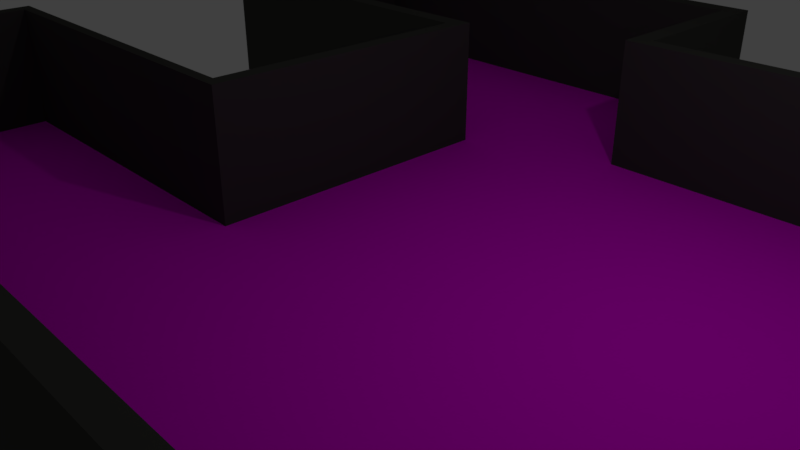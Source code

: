 # Source: scene-2.blend  (saved by Blender 2.79.0; exported with 4.5.12 LTS)
import bpy
from mathutils import Matrix  # noqa: F401  (used for matrix-valued properties, if any)

bpy.ops.wm.read_factory_settings(use_empty=True)
scene = bpy.context.scene
scene.name = 'Scene'

# ---- collections
col_collection_1 = bpy.data.collections.new('Collection 1'); scene.collection.children.link(col_collection_1)

# ---- images (referenced by path relative to the original .blend; pixels are not part of the script)
import os
ASSET_DIR = os.environ.get("B2B_ASSET_DIR", "")  # directory of the original .blend (textures are referenced by path, not embedded)
HERE = os.path.dirname(os.path.abspath(__file__))  # packed textures are extracted next to this script under _unpacked/

def load_image(name, relpath, width, height, colorspace="sRGB"):
    """Load a texture the original file referenced (path relative to the .blend, or extracted next to this script)."""
    p = next((c for c in (os.path.join(HERE, relpath), os.path.join(ASSET_DIR, relpath)) if relpath and os.path.exists(c)), "")
    if p:
        img = bpy.data.images.load(p, check_existing=True)
        img.name = name
    else:  # same state as the original file: an image datablock whose file is absent (Cycles renders it pink)
        img = bpy.data.images.new(name, width, height)
        img.source = "FILE"
        img.filepath = "//" + (relpath or name)
    img.colorspace_settings.name = colorspace
    return img
img_576_jpg = load_image('576.jpg', 'misc-assets/576.jpg', 1024, 1024, 'sRGB')

# ---- materials (node trees are filled in below, after node groups)
mat_stone_wall = bpy.data.materials.new('Stone-Wall')
mat_stone_wall.alpha_threshold = 0.0
mat_stone_wall.roughness = 0.5
mat_cobblestone_floor = bpy.data.materials.new('Cobblestone-Floor')
mat_cobblestone_floor.alpha_threshold = 0.0
mat_cobblestone_floor.roughness = 0.5

# ---- material node trees
mat_stone_wall.use_nodes = True; mat_stone_wall.node_tree.nodes.clear()
_N = mat_stone_wall.node_tree.nodes; _L = mat_stone_wall.node_tree.links
n0 = _N.new('ShaderNodeOutputMaterial'); n0.name = 'Material Output'; n0.location = (300, 300)
n1 = _N.new('ShaderNodeBsdfDiffuse'); n1.name = 'Diffuse BSDF'; n1.location = (10, 300)
n1.inputs[0].default_value = (0.0578, 0.05746, 0.05243, 1.0)
_L.new(n1.outputs[0], n0.inputs[0])
n0.is_active_output = True
mat_cobblestone_floor.use_nodes = True; mat_cobblestone_floor.node_tree.nodes.clear()
_N = mat_cobblestone_floor.node_tree.nodes; _L = mat_cobblestone_floor.node_tree.links
n0 = _N.new('ShaderNodeOutputMaterial'); n0.name = 'Material Output'; n0.location = (300, 300)
n1 = _N.new('ShaderNodeTexImage'); n1.name = 'Image Texture'; n1.location = (-204, 358)
n1.width = 140
n1.image = img_576_jpg
n2 = _N.new('ShaderNodeBsdfDiffuse'); n2.name = 'Diffuse BSDF'; n2.location = (38, 319)
_L.new(n2.outputs[0], n0.inputs[0])
_L.new(n1.outputs[0], n2.inputs[0])
n0.is_active_output = True

# ---- world
world_world = bpy.data.worlds.new('World'); scene.world = world_world
world_world.color = (0.05088, 0.05088, 0.05088)
world_world.use_sun_shadow = False
world_world.sun_shadow_jitter_overblur = 0.0
world_world.cycles.sampling_method = 'MANUAL'

# ---- cameras
cam_camera = bpy.data.cameras.new('Camera')
cam_camera.clip_end = 100.0
cam_camera.lens = 35.0
cam_camera.sensor_width = 32.0
cam_camera.sensor_height = 18.0
cam_camera.ortho_scale = 7.314
cam_camera.dof.focus_distance = 0.0

# ---- lights
light_lamp = bpy.data.lights.new('Lamp', 'POINT')
light_lamp.transmission_factor = 0.0
light_lamp.cutoff_distance = 30.0
light_lamp.energy = 100.0
light_lamp.shadow_buffer_clip_start = 1.001
light_lamp.shadow_soft_size = 0.1
light_lamp.shadow_maximum_resolution = 0.006
light_lamp.use_absolute_resolution = True

# ---- meshes
me_cube_002 = bpy.data.meshes.new('Cube.002')
me_cube_002.from_pydata([(-2.179, -0.9051, 0.0), (-2.179, -0.9051, 2.0), (-2.179, 3.905, 0.0), (-2.179, 3.905, 2.0), (-1.938, -0.9051, 0.0), (-1.938, -0.9051, 2.0), (-1.938, 3.905, 0.0), (-1.938, 3.905, 2.0), (-2.179, 3.638, 0.0), (-2.179, 3.619, 2.0), (-1.938, 3.622, 0.0), (-1.938, 3.603, 2.0), (-7.982, 3.619, 2.0), (-7.982, 3.905, 2.0), (-7.982, 3.905, 0.0), (-7.982, 3.638, 0.0), (-7.747, 3.905, 2.0), (-7.747, 3.905, 0.0), (-7.982, 3.905, 2.0), (-7.982, 3.905, 0.0), (-7.747, 3.905, 2.0), (-7.747, 3.905, 0.0), (-7.982, 7.981, 2.0), (-7.982, 7.981, 0.0), (-7.747, 7.981, 2.0), (-7.747, 7.981, 0.0), (-7.747, 7.667, 0.0), (-7.747, 7.667, 2.0), (-7.747, 7.981, 0.0), (-7.747, 7.981, 2.0), (-7.747, 7.667, 0.0), (-7.747, 7.667, 2.0), (0.6995, 7.981, 0.0), (0.6995, 7.981, 2.0), (0.6995, 7.667, 0.0), (0.6995, 7.667, 2.0), (0.3949, 7.667, 2.0), (0.3949, 7.667, 0.0), (0.6995, 4.792, 0.0), (0.6995, 4.792, 2.0), (0.3949, 4.792, 2.0), (0.3949, 4.792, 0.0), (0.6995, 5.059, 2.0), (0.6995, 5.059, 0.0), (7.991, 4.792, 0.0), (7.991, 4.792, 2.0), (7.991, 5.059, 2.0), (7.991, 5.059, 0.0), (7.72, 4.792, 2.0), (7.72, 4.792, 0.0), (7.991, -7.978, 0.0), (7.991, -7.978, 2.0), (7.72, -7.978, 2.0), (7.72, -7.978, 0.0), (-2.179, -0.9051, 0.0), (-2.179, -0.9051, 2.0), (-1.938, -0.9051, 2.0), (-1.938, -0.9051, 0.0), (-2.179, -0.9051, 0.0), (-2.179, -0.9051, 2.0), (-1.938, -0.9051, 2.0), (-1.938, -0.9051, 0.0), (-2.179, -0.7224, 0.0), (-2.179, -0.7318, 2.0), (-2.179, -0.7224, 0.0), (-2.179, -0.9051, 0.0), (-2.179, -0.9051, 2.0), (-2.179, -0.7318, 2.0), (-7.996, -0.7224, 0.0), (-7.996, -0.9051, 0.0), (-7.996, -0.9051, 2.0), (-7.996, -0.7318, 2.0), (-7.756, -0.9051, 0.0), (-7.756, -0.9051, 2.0), (-7.996, -0.9051, 0.0), (-7.996, -0.9051, 2.0), (-7.756, -0.9051, 0.0), (-7.756, -0.9051, 2.0), (-7.996, -5.078, 0.0), (-7.996, -5.078, 2.0), (-7.756, -5.078, 0.0), (-7.756, -5.078, 2.0), (-7.756, -4.781, 2.0), (-7.756, -4.781, 0.0), (5.286, -5.078, 2.0), (5.286, -5.078, 0.0), (5.286, -4.781, 2.0), (5.286, -4.781, 0.0), (5.088, -5.078, 2.0), (5.088, -5.078, 0.0), (5.286, -7.992, 2.0), (5.286, -7.992, 0.0), (5.088, -7.992, 2.0), (5.088, -7.992, 0.0), (-2.179, -0.7299, 1.6), (-2.179, -0.728, 1.2), (-2.179, -0.7262, 0.8), (-2.179, -0.7243, 0.4), (-7.996, -0.7299, 1.6), (-7.996, -0.728, 1.2), (-7.996, -0.7262, 0.8), (-7.996, -0.7243, 0.4), (-6.833, -0.7224, 0.0), (-5.669, -0.7224, 0.0), (-4.506, -0.7224, 0.0), (-3.342, -0.7224, 0.0), (-6.833, -0.7318, 2.0), (-5.669, -0.7318, 2.0), (-4.506, -0.7318, 2.0), (-3.342, -0.7318, 2.0), (-2.179, 0.356, 2.0), (-2.179, 1.444, 2.0), (-2.179, 2.532, 2.0), (-2.179, 3.624, 1.5), (-2.179, 3.629, 1.0), (-2.179, 3.633, 0.5), (-2.179, 2.548, 0.0), (-2.179, 1.458, 0.0), (-2.179, 0.3677, 0.0), (-2.179, -0.7294, 1.5), (-2.179, -0.7271, 1.0), (-2.179, -0.7248, 0.5), (8.0, -7.989, 0.0), (-8.0, 7.989, 0.0), (-8.0, 6.536, 0.0), (-8.0, 5.084, 0.0), (-8.0, 3.631, 0.0), (-8.0, -0.7263, 0.0), (-8.0, -2.179, 0.0), (-8.0, -3.631, 0.0), (-8.0, -5.084, 0.0), (5.091, -7.989, 0.0), (6.545, -7.989, 0.0), (8.0, -6.536, 0.0), (8.0, -5.084, 0.0), (8.0, -3.631, 0.0), (8.0, -2.179, 0.0), (8.0, -0.7263, 0.0), (8.0, 0.7263, 0.0), (8.0, 2.179, 0.0), (8.0, 3.631, 0.0), (8.0, 5.084, 0.0), (0.7273, 7.989, 0.0), (-0.7273, 7.989, 0.0), (-2.182, 7.989, 0.0), (-3.636, 7.989, 0.0), (-5.091, 7.989, 0.0), (-6.545, 7.989, 0.0), (-6.545, -5.084, 0.0), (-6.545, -3.631, 0.0), (-6.545, -2.179, 0.0), (-6.545, -0.7263, 0.0), (-6.545, 3.631, 0.0), (-6.545, 5.084, 0.0), (-6.545, 6.536, 0.0), (-5.091, -5.084, 0.0), (-5.091, -3.631, 0.0), (-5.091, -2.179, 0.0), (-5.091, -0.7263, 0.0), (-5.091, 3.631, 0.0), (-5.091, 5.084, 0.0), (-5.091, 6.536, 0.0), (-3.636, -5.084, 0.0), (-3.636, -3.631, 0.0), (-3.636, -2.179, 0.0), (-3.636, -0.7263, 0.0), (-3.636, 3.631, 0.0), (-3.636, 5.084, 0.0), (-3.636, 6.536, 0.0), (-2.182, -5.084, 0.0), (-2.182, -3.631, 0.0), (-2.182, -2.179, 0.0), (-2.182, -0.7263, 0.0), (-2.182, 0.7263, 0.0), (-2.182, 2.179, 0.0), (-2.182, 3.631, 0.0), (-2.182, 5.084, 0.0), (-2.182, 6.536, 0.0), (-0.7273, -5.084, 0.0), (-0.7273, -3.631, 0.0), (-0.7273, -2.179, 0.0), (-0.7273, -0.7263, 0.0), (-0.7273, 0.7263, 0.0), (-0.7273, 2.179, 0.0), (-0.7273, 3.631, 0.0), (-0.7273, 5.084, 0.0), (-0.7273, 6.536, 0.0), (0.7273, -5.084, 0.0), (0.7273, -3.631, 0.0), (0.7273, -2.179, 0.0), (0.7273, -0.7263, 0.0), (0.7273, 0.7263, 0.0), (0.7273, 2.179, 0.0), (0.7273, 3.631, 0.0), (0.7273, 5.084, 0.0), (0.7273, 6.536, 0.0), (2.182, -5.084, 0.0), (2.182, -3.631, 0.0), (2.182, -2.179, 0.0), (2.182, -0.7263, 0.0), (2.182, 0.7263, 0.0), (2.182, 2.179, 0.0), (2.182, 3.631, 0.0), (2.182, 5.084, 0.0), (3.636, -5.084, 0.0), (3.636, -3.631, 0.0), (3.636, -2.179, 0.0), (3.636, -0.7263, 0.0), (3.636, 0.7263, 0.0), (3.636, 2.179, 0.0), (3.636, 3.631, 0.0), (3.636, 5.084, 0.0), (5.091, -6.536, 0.0), (5.091, -5.084, 0.0), (5.091, -3.631, 0.0), (5.091, -2.179, 0.0), (5.091, -0.7263, 0.0), (5.091, 0.7263, 0.0), (5.091, 2.179, 0.0), (5.091, 3.631, 0.0), (5.091, 5.084, 0.0), (6.545, -6.536, 0.0), (6.545, -5.084, 0.0), (6.545, -3.631, 0.0), (6.545, -2.179, 0.0), (6.545, -0.7263, 0.0), (6.545, 0.7263, 0.0), (6.545, 2.179, 0.0), (6.545, 3.631, 0.0), (6.545, 5.084, 0.0)], [], [(9, 3, 16, 13, 12), (40, 41, 38, 49, 48, 39), (5, 1, 55, 56), (8, 10, 4, 0, 62, 118, 117, 116), (11, 5, 4, 10, 6, 7), (2, 6, 10, 8), (15, 12, 13, 14), (8, 115, 114, 113, 9, 12, 15), (16, 17, 21, 20), (2, 8, 15, 14, 17), (21, 19, 23, 25, 26), (13, 16, 20, 18), (17, 14, 19, 21), (14, 13, 18, 19), (24, 25, 23, 22), (19, 18, 22, 23), (24, 27, 31, 29), (18, 20, 27, 24, 22), (20, 21, 26, 27), (29, 31, 36, 35, 33), (25, 24, 29, 28), (27, 26, 30, 31), (26, 25, 28, 30), (9, 112, 111, 110, 63, 1, 5, 11, 7, 3), (28, 29, 33, 32), (43, 42, 46, 47), (30, 28, 32, 34, 37), (31, 30, 37, 36), (3, 7, 6, 2, 17, 16), (36, 37, 41, 40), (35, 36, 40, 39, 42), (37, 34, 43, 38, 41), (34, 32, 33, 35, 42, 43), (42, 39, 48, 45, 46), (48, 49, 53, 52), (38, 43, 47, 44, 49), (52, 53, 50, 51), (45, 48, 52, 51), (49, 44, 50, 53), (54, 57, 61, 58), (4, 5, 56, 57), (1, 0, 54, 55), (0, 4, 57, 54), (61, 60, 59, 58), (55, 54, 58, 59), (56, 55, 59, 60), (57, 56, 60, 61), (1, 63, 67, 66), (64, 65, 72, 69, 68, 102, 103, 104, 105), (62, 0, 65, 64), (63, 119, 120, 121, 62, 64, 97, 96, 95, 94, 67), (0, 1, 66, 65), (69, 70, 71, 98, 99, 100, 101, 68), (70, 69, 74, 75), (66, 67, 109, 108, 107, 106, 71, 70, 73), (65, 66, 73, 72), (82, 81, 88, 84, 86), (72, 73, 77, 76), (69, 72, 76, 74), (73, 70, 75, 77), (87, 86, 84, 90, 91, 85), (74, 76, 83, 80, 78), (77, 75, 79, 81, 82), (75, 74, 78, 79), (76, 77, 82, 83), (47, 46, 45, 51, 50, 44), (80, 83, 87, 85, 89), (84, 88, 92, 90), (83, 82, 86, 87), (92, 93, 91, 90), (89, 85, 91, 93), (88, 89, 93, 92), (81, 79, 78, 80, 89, 88), (102, 68, 101, 100, 99, 98, 71, 106, 107, 108, 109, 67, 94, 95, 96, 97, 64, 105, 104, 103), (112, 9, 113, 114, 115, 8, 116, 117, 118, 62, 121, 120, 119, 63, 110, 111), (124, 154, 147, 123), (154, 161, 146, 147), (161, 168, 145, 146), (168, 177, 144, 145), (177, 186, 143, 144), (186, 195, 142, 143), (130, 148, 149, 129), (129, 149, 150, 128), (128, 150, 151, 127), (126, 152, 153, 125), (125, 153, 154, 124), (148, 155, 156, 149), (149, 156, 157, 150), (150, 157, 158, 151), (152, 159, 160, 153), (153, 160, 161, 154), (155, 162, 163, 156), (156, 163, 164, 157), (157, 164, 165, 158), (159, 166, 167, 160), (160, 167, 168, 161), (162, 169, 170, 163), (163, 170, 171, 164), (164, 171, 172, 165), (166, 175, 176, 167), (167, 176, 177, 168), (169, 178, 179, 170), (170, 179, 180, 171), (171, 180, 181, 172), (172, 181, 182, 173), (173, 182, 183, 174), (174, 183, 184, 175), (175, 184, 185, 176), (176, 185, 186, 177), (178, 187, 188, 179), (179, 188, 189, 180), (180, 189, 190, 181), (181, 190, 191, 182), (182, 191, 192, 183), (183, 192, 193, 184), (184, 193, 194, 185), (185, 194, 195, 186), (187, 196, 197, 188), (188, 197, 198, 189), (189, 198, 199, 190), (190, 199, 200, 191), (191, 200, 201, 192), (192, 201, 202, 193), (193, 202, 203, 194), (196, 204, 205, 197), (197, 205, 206, 198), (198, 206, 207, 199), (199, 207, 208, 200), (200, 208, 209, 201), (201, 209, 210, 202), (202, 210, 211, 203), (204, 213, 214, 205), (205, 214, 215, 206), (206, 215, 216, 207), (207, 216, 217, 208), (208, 217, 218, 209), (209, 218, 219, 210), (210, 219, 220, 211), (131, 132, 221, 212), (212, 221, 222, 213), (213, 222, 223, 214), (214, 223, 224, 215), (215, 224, 225, 216), (216, 225, 226, 217), (217, 226, 227, 218), (218, 227, 228, 219), (219, 228, 229, 220), (132, 122, 133, 221), (221, 133, 134, 222), (222, 134, 135, 223), (223, 135, 136, 224), (224, 136, 137, 225), (225, 137, 138, 226), (226, 138, 139, 227), (227, 139, 140, 228), (228, 140, 141, 229)])
me_cube_002.polygons.foreach_set('material_index', [0, 0, 0, 0, 0, 0, 0, 0, 0, 0, 0, 0, 0, 0, 0, 0, 0, 0, 0, 0, 0, 0, 0, 0, 0, 0, 0, 0, 0, 0, 0, 0, 0, 0, 0, 0, 0, 0, 0, 0, 0, 0, 0, 0, 0, 0, 0, 0, 0, 0, 0, 0, 0, 0, 0, 0, 0, 0, 0, 0, 0, 0, 0, 0, 0, 0, 0, 0, 0, 0, 0, 0, 0, 0, 0, 1, 1, 1, 1, 1, 1, 1, 1, 1, 1, 1, 1, 1, 1, 1, 1, 1, 1, 1, 1, 1, 1, 1, 1, 1, 1, 1, 1, 1, 1, 1, 1, 1, 1, 1, 1, 1, 1, 1, 1, 1, 1, 1, 1, 1, 1, 1, 1, 1, 1, 1, 1, 1, 1, 1, 1, 1, 1, 1, 1, 1, 1, 1, 1, 1, 1, 1, 1, 1, 1, 1, 1, 1, 1, 1, 1, 1, 1, 1, 1, 1])
_uv = me_cube_002.uv_layers.new(name='UVMap')
_uv.uv.foreach_set('vector', [0.0, 0.0, 0.0, 0.0, 0.0, 0.0, 0.0, 0.0, 0.0, 0.0, 0.0, 0.0, 0.0, 0.0, 0.0, 0.0, 0.0, 0.0, 0.0, 0.0, 0.0, 0.0, 0.0, 0.0, 0.0, 0.0, 0.0, 0.0, 0.0, 0.0, 0.0, 0.0, 0.0, 0.0, 0.0, 0.0, 0.0, 0.0, 0.0, 0.0, 0.0, 0.0, 0.0, 0.0, 0.0, 0.0, 0.0, 0.0, 0.0, 0.0, 0.0, 0.0, 0.0, 0.0, 0.0, 0.0, 0.0, 0.0, 0.0, 0.0, 0.0, 0.0, 0.0, 0.0, 0.0, 0.0, 0.0, 0.0, 0.0, 0.0, 0.0, 0.0, 0.0, 0.0, 0.0, 0.0, 0.0, 0.0, 0.0, 0.0, 0.0, 0.0, 0.0, 0.0, 0.0, 0.0, 0.0, 0.0, 0.0, 0.0, 0.0, 0.0, 0.0, 0.0, 0.0, 0.0, 0.0, 0.0, 0.0, 0.0, 0.0, 0.0, 0.0, 0.0, 0.0, 0.0, 0.0, 0.0, 0.0, 0.0, 0.0, 0.0, 0.0, 0.0, 0.0, 0.0, 0.0, 0.0, 0.0, 0.0, 0.0, 0.0, 0.0, 0.0, 0.0, 0.0, 0.0, 0.0, 0.0, 0.0, 0.0, 0.0, 0.0, 0.0, 0.0, 0.0, 0.0, 0.0, 0.0, 0.0, 0.0, 0.0, 0.0, 0.0, 0.0, 0.0, 0.0, 0.0, 0.0, 0.0, 0.0, 0.0, 0.0, 0.0, 0.0, 0.0, 0.0, 0.0, 0.0, 0.0, 0.0, 0.0, 0.0, 0.0, 0.0, 0.0, 0.0, 0.0, 0.0, 0.0, 0.0, 0.0, 0.0, 0.0, 0.0, 0.0, 0.0, 0.0, 0.0, 0.0, 0.0, 0.0, 0.0, 0.0, 0.0, 0.0, 0.0, 0.0, 0.0, 0.0, 0.0, 0.0, 0.0, 0.0, 0.0, 0.0, 0.0, 0.0, 0.0, 0.0, 0.0, 0.0, 0.0, 0.0, 0.0, 0.0, 0.0, 0.0, 0.0, 0.0, 0.0, 0.0, 0.0, 0.0, 0.0, 0.0, 0.0, 0.0, 0.0, 0.0, 0.0, 0.0, 0.0, 0.0, 0.0, 0.0, 0.0, 0.0, 0.0, 0.0, 0.0, 0.0, 0.0, 0.0, 0.0, 0.0, 0.0, 0.0, 0.0, 0.0, 0.0, 0.0, 0.0, 0.0, 0.0, 0.0, 0.0, 0.0, 0.0, 0.0, 0.0, 0.0, 0.0, 0.0, 0.0, 0.0, 0.0, 0.0, 0.0, 0.0, 0.0, 0.0, 0.0, 0.0, 0.0, 0.0, 0.0, 0.0, 0.0, 0.0, 0.0, 0.0, 0.0, 0.0, 0.0, 0.0, 0.0, 0.0, 0.0, 0.0, 0.0, 0.0, 0.0, 0.0, 0.0, 0.0, 0.0, 0.0, 0.0, 0.0, 0.0, 0.0, 0.0, 0.0, 0.0, 0.0, 0.0, 0.0, 0.0, 0.0, 0.0, 0.0, 0.0, 0.0, 0.0, 0.0, 0.0, 0.0, 0.0, 0.0, 0.0, 0.0, 0.0, 0.0, 0.0, 0.0, 0.0, 0.0, 0.0, 0.0, 0.0, 0.0, 0.0, 0.0, 0.0, 0.0, 0.0, 0.0, 0.0, 0.0, 0.0, 0.0, 0.0, 0.0, 0.0, 0.0, 0.0, 0.0, 0.0, 0.0, 0.0, 0.0, 0.0, 0.0, 0.0, 0.0, 0.0, 0.0, 0.0, 0.0, 0.0, 0.0, 0.0, 0.0, 0.0, 0.0, 0.0, 0.0, 0.0, 0.0, 0.0, 0.0, 0.0, 0.0, 0.0, 0.0, 0.0, 0.0, 0.0, 0.0, 0.0, 0.0, 0.0, 0.0, 0.0, 0.0, 0.0, 0.0, 0.0, 0.0, 0.0, 0.0, 0.0, 0.0, 0.0, 0.0, 0.0, 0.0, 0.0, 0.0, 0.0, 0.0, 0.0, 0.0, 0.0, 0.0, 0.0, 0.0, 0.0, 0.0, 0.0, 0.0, 0.0, 0.0, 0.0, 0.0, 0.0, 0.0, 0.0, 0.0, 0.0, 0.0, 0.0, 0.0, 0.0, 0.0, 0.0, 0.0, 0.0, 0.0, 0.0, 0.0, 0.0, 0.0, 0.0, 0.0, 0.0, 0.0, 0.0, 0.0, 0.0, 0.0, 0.0, 0.0, 0.0, 0.0, 0.0, 0.0, 0.0, 0.0, 0.0, 0.0, 0.0, 0.0, 0.0, 0.0, 0.0, 0.0, 0.0, 0.0, 0.0, 0.0, 0.0, 0.0, 0.0, 0.0, 0.0, 0.0, 0.0, 0.0, 0.0, 0.0, 0.0, 0.0, 0.0, 0.0, 0.0, 0.0, 0.0, 0.0, 0.0, 0.0, 0.0, 0.0, 0.0, 0.0, 0.0, 0.0, 0.0, 0.0, 0.0, 0.0, 0.0, 0.0, 0.0, 0.0, 0.0, 0.0, 0.0, 0.0, 0.0, 0.0, 0.0, 0.0, 0.0, 0.0, 0.0, 0.0, 0.0, 0.0, 0.0, 0.0, 0.0, 0.0, 0.0, 0.0, 0.0, 0.0, 0.0, 0.0, 0.0, 0.0, 0.0, 0.0, 0.0, 0.0, 0.0, 0.0, 0.0, 0.0, 0.0, 0.0, 0.0, 0.0, 0.0, 0.0, 0.0, 0.0, 0.0, 0.0, 0.0, 0.0, 0.0, 0.0, 0.0, 0.0, 0.0, 0.0, 0.0, 0.0, 0.0, 0.0, 0.0, 0.0, 0.0, 0.0, 0.0, 0.0, 0.0, 0.0, 0.0, 0.0, 0.0, 0.0, 0.0, 0.0, 0.0, 0.0, 0.0, 0.0, 0.0, 0.0, 0.0, 0.0, 0.0, 0.0, 0.0, 0.0, 0.0, 0.0, 0.0, 0.0, 0.0, 0.0, 0.0, 0.0, 0.0, 0.0, 0.0, 0.0, 0.0, 0.0, 0.0, 0.0, 0.0, 0.0, 0.0, 0.0, 0.0, 0.0, 0.0, 0.0, 0.0, 0.0, 0.0, 0.0, 0.0, 0.0, 0.0, 0.0, 0.0, 0.0, 0.0, 0.0, 0.0, 0.0, 0.0, 0.0, 0.0, 0.0, 0.0, 0.0, 0.0, 0.0, 0.0, 0.0, 0.0, 0.0, 0.0, 0.0, 0.0, 0.0, 0.0, 0.0, 0.0, 0.0, 0.0, 0.0, 0.0, 0.0, 0.0, 0.0, 0.0, 0.0, 0.0, 0.0, 0.0, 0.0, 0.0, 0.0, 0.0, 0.0, 0.0, 0.0, 0.0, 0.0, 0.0, 0.0, 0.0, 0.0, 0.0, 0.0, 0.0, 0.0, 0.0, 0.0, 0.0, 0.0, 0.0, 0.0, 0.0, 0.0, 0.0, 0.0, 0.0, 0.0, 0.0, 0.0, 0.0, 0.0, 0.0, 0.0, 0.0, 0.0, 0.0, 0.0, 0.0, 0.0, 0.0, 0.0, 0.0, 0.0, 0.0, 0.0, 0.0, 0.0, 0.0, 0.0, 0.0, 0.0, 0.0, 0.0, 0.0, 0.0, 0.0, 0.0, 0.0, 0.0, 0.0, 0.0, 0.0, 0.0, 0.0, 0.0, 0.0, 0.0, 0.0, 0.0, 0.0, 0.0, 0.0, 0.0, 0.0, 0.0, 0.0, 0.0, 0.0, 0.0, 0.0, 0.0, 0.0, 0.0, 0.0, 0.0, 0.0, 0.0, 0.0, 0.0, 0.0, 0.0, 0.0, 0.0, 0.0, 0.0, 0.0, 0.0, 0.0, 0.0, 0.0, 0.0, 0.0, 0.0, 0.0, 0.0, 0.0, 0.0, 0.0, 0.0, 0.0, 0.0, 0.0, 0.0, 0.0, 0.0, 0.0, 0.0, 0.0, 0.0, 0.0, 0.0, 0.0, 0.0, 0.0, 0.0, 0.0, 0.0, 0.0, 0.0, 0.0, 0.0, 0.0, 0.0, 0.0, 0.0, 0.0, 0.0, 0.0, 0.0, 0.0, 0.0, -3.11, 3.454, -2.454, 3.454, -2.454, 4.11, -3.11, 4.11, -2.454, 3.454, -1.797, 3.454, -1.797, 4.11, -2.454, 4.11, -1.797, 3.454, -1.141, 3.454, -1.141, 4.11, -1.797, 4.11, -1.141, 3.454, -0.4846, 3.454, -0.4846, 4.11, -1.141, 4.11, -0.4846, 3.454, 0.1718, 3.454, 0.1718, 4.11, -0.4846, 4.11, 0.1718, 3.454, 0.8282, 3.454, 0.8282, 4.11, 0.1718, 4.11, -3.11, -1.797, -2.454, -1.797, -2.454, -1.141, -3.11, -1.141, -3.11, -1.141, -2.454, -1.141, -2.454, -0.4846, -3.11, -0.4846, -3.11, -0.4846, -2.454, -0.4846, -2.454, 0.1718, -3.11, 0.1718, -3.11, 2.141, -2.454, 2.141, -2.454, 2.797, -3.11, 2.797, -3.11, 2.797, -2.454, 2.797, -2.454, 3.454, -3.11, 3.454, -2.454, -1.797, -1.797, -1.797, -1.797, -1.141, -2.454, -1.141, -2.454, -1.141, -1.797, -1.141, -1.797, -0.4846, -2.454, -0.4846, -2.454, -0.4846, -1.797, -0.4846, -1.797, 0.1718, -2.454, 0.1718, -2.454, 2.141, -1.797, 2.141, -1.797, 2.797, -2.454, 2.797, -2.454, 2.797, -1.797, 2.797, -1.797, 3.454, -2.454, 3.454, -1.797, -1.797, -1.141, -1.797, -1.141, -1.141, -1.797, -1.141, -1.797, -1.141, -1.141, -1.141, -1.141, -0.4846, -1.797, -0.4846, -1.797, -0.4846, -1.141, -0.4846, -1.141, 0.1718, -1.797, 0.1718, -1.797, 2.141, -1.141, 2.141, -1.141, 2.797, -1.797, 2.797, -1.797, 2.797, -1.141, 2.797, -1.141, 3.454, -1.797, 3.454, -1.141, -1.797, -0.4846, -1.797, -0.4846, -1.141, -1.141, -1.141, -1.141, -1.141, -0.4846, -1.141, -0.4846, -0.4846, -1.141, -0.4846, -1.141, -0.4846, -0.4846, -0.4846, -0.4846, 0.1718, -1.141, 0.1718, -1.141, 2.141, -0.4846, 2.141, -0.4846, 2.797, -1.141, 2.797, -1.141, 2.797, -0.4846, 2.797, -0.4846, 3.454, -1.141, 3.454, -0.4846, -1.797, 0.1718, -1.797, 0.1718, -1.141, -0.4846, -1.141, -0.4846, -1.141, 0.1718, -1.141, 0.1718, -0.4846, -0.4846, -0.4846, -0.4846, -0.4846, 0.1718, -0.4846, 0.1718, 0.1718, -0.4846, 0.1718, -0.4846, 0.1718, 0.1718, 0.1718, 0.1718, 0.8282, -0.4846, 0.8282, -0.4846, 0.8282, 0.1718, 0.8282, 0.1718, 1.485, -0.4846, 1.485, -0.4846, 1.485, 0.1718, 1.485, 0.1718, 2.141, -0.4846, 2.141, -0.4846, 2.141, 0.1718, 2.141, 0.1718, 2.797, -0.4846, 2.797, -0.4846, 2.797, 0.1718, 2.797, 0.1718, 3.454, -0.4846, 3.454, 0.1718, -1.797, 0.8282, -1.797, 0.8282, -1.141, 0.1718, -1.141, 0.1718, -1.141, 0.8282, -1.141, 0.8282, -0.4846, 0.1718, -0.4846, 0.1718, -0.4846, 0.8282, -0.4846, 0.8282, 0.1718, 0.1718, 0.1718, 0.1718, 0.1718, 0.8282, 0.1718, 0.8282, 0.8282, 0.1718, 0.8282, 0.1718, 0.8282, 0.8282, 0.8282, 0.8282, 1.485, 0.1718, 1.485, 0.1718, 1.485, 0.8282, 1.485, 0.8282, 2.141, 0.1718, 2.141, 0.1718, 2.141, 0.8282, 2.141, 0.8282, 2.797, 0.1718, 2.797, 0.1718, 2.797, 0.8282, 2.797, 0.8282, 3.454, 0.1718, 3.454, 0.8282, -1.797, 1.485, -1.797, 1.485, -1.141, 0.8282, -1.141, 0.8282, -1.141, 1.485, -1.141, 1.485, -0.4846, 0.8282, -0.4846, 0.8282, -0.4846, 1.485, -0.4846, 1.485, 0.1718, 0.8282, 0.1718, 0.8282, 0.1718, 1.485, 0.1718, 1.485, 0.8282, 0.8282, 0.8282, 0.8282, 0.8282, 1.485, 0.8282, 1.485, 1.485, 0.8282, 1.485, 0.8282, 1.485, 1.485, 1.485, 1.485, 2.141, 0.8282, 2.141, 0.8282, 2.141, 1.485, 2.141, 1.485, 2.797, 0.8282, 2.797, 1.485, -1.797, 2.141, -1.797, 2.141, -1.141, 1.485, -1.141, 1.485, -1.141, 2.141, -1.141, 2.141, -0.4846, 1.485, -0.4846, 1.485, -0.4846, 2.141, -0.4846, 2.141, 0.1718, 1.485, 0.1718, 1.485, 0.1718, 2.141, 0.1718, 2.141, 0.8282, 1.485, 0.8282, 1.485, 0.8282, 2.141, 0.8282, 2.141, 1.485, 1.485, 1.485, 1.485, 1.485, 2.141, 1.485, 2.141, 2.141, 1.485, 2.141, 1.485, 2.141, 2.141, 2.141, 2.141, 2.797, 1.485, 2.797, 2.141, -1.797, 2.797, -1.797, 2.797, -1.141, 2.141, -1.141, 2.141, -1.141, 2.797, -1.141, 2.797, -0.4846, 2.141, -0.4846, 2.141, -0.4846, 2.797, -0.4846, 2.797, 0.1718, 2.141, 0.1718, 2.141, 0.1718, 2.797, 0.1718, 2.797, 0.8282, 2.141, 0.8282, 2.141, 0.8282, 2.797, 0.8282, 2.797, 1.485, 2.141, 1.485, 2.141, 1.485, 2.797, 1.485, 2.797, 2.141, 2.141, 2.141, 2.141, 2.141, 2.797, 2.141, 2.797, 2.797, 2.141, 2.797, 2.797, -3.11, 3.454, -3.11, 3.454, -2.454, 2.797, -2.454, 2.797, -2.454, 3.454, -2.454, 3.454, -1.797, 2.797, -1.797, 2.797, -1.797, 3.454, -1.797, 3.454, -1.141, 2.797, -1.141, 2.797, -1.141, 3.454, -1.141, 3.454, -0.4846, 2.797, -0.4846, 2.797, -0.4846, 3.454, -0.4846, 3.454, 0.1718, 2.797, 0.1718, 2.797, 0.1718, 3.454, 0.1718, 3.454, 0.8282, 2.797, 0.8282, 2.797, 0.8282, 3.454, 0.8282, 3.454, 1.485, 2.797, 1.485, 2.797, 1.485, 3.454, 1.485, 3.454, 2.141, 2.797, 2.141, 2.797, 2.141, 3.454, 2.141, 3.454, 2.797, 2.797, 2.797, 3.454, -3.11, 4.11, -3.11, 4.11, -2.454, 3.454, -2.454, 3.454, -2.454, 4.11, -2.454, 4.11, -1.797, 3.454, -1.797, 3.454, -1.797, 4.11, -1.797, 4.11, -1.141, 3.454, -1.141, 3.454, -1.141, 4.11, -1.141, 4.11, -0.4846, 3.454, -0.4846, 3.454, -0.4846, 4.11, -0.4846, 4.11, 0.1718, 3.454, 0.1718, 3.454, 0.1718, 4.11, 0.1718, 4.11, 0.8282, 3.454, 0.8282, 3.454, 0.8282, 4.11, 0.8282, 4.11, 1.485, 3.454, 1.485, 3.454, 1.485, 4.11, 1.485, 4.11, 2.141, 3.454, 2.141, 3.454, 2.141, 4.11, 2.141, 4.11, 2.797, 3.454, 2.797])
me_cube_002.materials.append(mat_stone_wall)
me_cube_002.materials.append(mat_cobblestone_floor)
me_cube_002.use_remesh_preserve_volume = False
me_cube_002.use_remesh_preserve_attributes = False
me_cube_002.use_mirror_vertex_groups = False
me_cube_002.update()

# ---- objects
ob_cube = bpy.data.objects.new('Cube', me_cube_002)
ob_lamp = bpy.data.objects.new('Lamp', light_lamp)
ob_camera = bpy.data.objects.new('Camera', cam_camera)

# ---- transforms, parenting, visibility, modifiers, constraints
ob_cube.location = (0.0, 0.0, 0.0)
ob_cube.lineart.crease_threshold = 0.0
ob_lamp.location = (4.076, 1.005, 5.904)
ob_lamp.rotation_euler = (0.6503, 0.05522, 1.866)
ob_lamp.lock_rotations_4d = False
ob_lamp.empty_display_type = 'ARROWS'
ob_lamp.color = (0.0, 0.0, 0.0, 0.0)
ob_lamp.lineart.crease_threshold = 0.0
ob_camera.location = (7.481, -6.508, 5.344)
ob_camera.rotation_euler = (1.109, 0.0, 0.8149)
ob_camera.lock_rotations_4d = False
ob_camera.empty_display_type = 'ARROWS'
ob_camera.color = (0.0, 0.0, 0.0, 0.0)
ob_camera.display_type = 'WIRE'
ob_camera.lineart.crease_threshold = 0.0

# ---- collection membership
col_collection_1.objects.link(ob_cube)
col_collection_1.objects.link(ob_lamp)
col_collection_1.objects.link(ob_camera)

# ---- scene / render settings (as saved in the file)
scene.camera = ob_camera
scene.frame_start = 1; scene.frame_end = 250; scene.frame_set(1)
scene.render.engine = 'CYCLES'
scene.render.resolution_percentage = 50
scene.render.dither_intensity = 0.0
scene.cycles.use_denoising = False
scene.cycles.samples = 128
scene.cycles.sampling_pattern = 'TABULATED_SOBOL'
scene.cycles.use_adaptive_sampling = False
scene.cycles.use_light_tree = False
scene.cycles.blur_glossy = 0.0
scene.cycles.sample_clamp_indirect = 0.0
scene.view_settings.view_transform = 'Standard'
bpy.context.view_layer.update()
